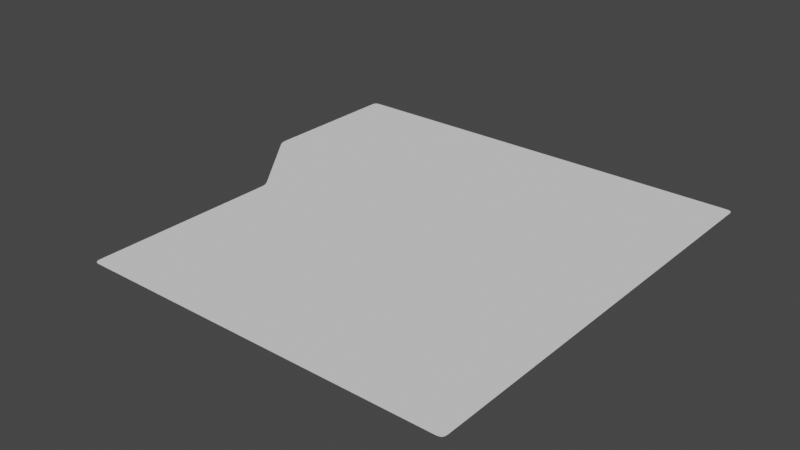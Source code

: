 # Source: untitled.blend  (saved by Blender 3.0.42; exported with 4.5.12 LTS)
import bpy
from mathutils import Matrix  # noqa: F401  (used for matrix-valued properties, if any)

bpy.ops.wm.read_factory_settings(use_empty=True)
scene = bpy.context.scene
scene.name = 'Scene'

# ---- collections
col_collection = bpy.data.collections.new('Collection'); scene.collection.children.link(col_collection)

# ---- node groups
ng_auto_smooth = bpy.data.node_groups.new('Auto Smooth', 'GeometryNodeTree')
_s = ng_auto_smooth.interface.new_socket(name='Geometry', in_out='OUTPUT', socket_type='NodeSocketGeometry')
_s = ng_auto_smooth.interface.new_socket(name='Geometry', in_out='INPUT', socket_type='NodeSocketGeometry')
_s = ng_auto_smooth.interface.new_socket(name='Angle', in_out='INPUT', socket_type='NodeSocketFloat')
_s.subtype = 'ANGLE'
_s.min_value = 0.0
_s.max_value = 3.142
ng_auto_smooth.is_modifier = True
_N = ng_auto_smooth.nodes; _L = ng_auto_smooth.links
n0 = _N.new('NodeGroupOutput'); n0.name = 'Group Output'; n0.location = (480, -100)
n1 = _N.new('NodeGroupInput'); n1.name = 'Group Input'; n1.location = (-420, -300)
n2 = _N.new('NodeGroupInput'); n2.name = 'Group Input.001'; n2.location = (-60, -100)
n3 = _N.new('GeometryNodeSetShadeSmooth'); n3.name = 'Set Shade Smooth'; n3.location = (120, -100)
n3.domain = 'EDGE'
n4 = _N.new('GeometryNodeSetShadeSmooth'); n4.name = 'Set Shade Smooth.001'; n4.location = (300, -100)
n5 = _N.new('GeometryNodeInputMeshEdgeAngle'); n5.name = 'Edge Angle'; n5.location = (-420, -220)
n6 = _N.new('GeometryNodeInputEdgeSmooth'); n6.name = 'Is Edge Smooth'; n6.location = (-60, -160)
n7 = _N.new('GeometryNodeInputShadeSmooth'); n7.name = 'Is Face Smooth'; n7.location = (-240, -340)
n8 = _N.new('FunctionNodeBooleanMath'); n8.name = 'Boolean Math'; n8.location = (-60, -220)
n9 = _N.new('FunctionNodeCompare'); n9.name = 'Compare'; n9.location = (-240, -180)
n9.operation = 'LESS_EQUAL'
_L.new(n5.outputs[0], n9.inputs[0])
_L.new(n4.outputs[0], n0.inputs[0])
_L.new(n1.outputs[1], n9.inputs[1])
_L.new(n9.outputs[0], n8.inputs[0])
_L.new(n7.outputs[0], n8.inputs[1])
_L.new(n2.outputs[0], n3.inputs[0])
_L.new(n6.outputs[0], n3.inputs[1])
_L.new(n3.outputs[0], n4.inputs[0])
_L.new(n8.outputs[0], n3.inputs[2])
n0.is_active_output = True

# ---- world
world_world = bpy.data.worlds.new('World'); scene.world = world_world
world_world.use_nodes = True; world_world.node_tree.nodes.clear()
_N = world_world.node_tree.nodes; _L = world_world.node_tree.links
n0 = _N.new('ShaderNodeOutputWorld'); n0.name = 'World Output'; n0.location = (300, 300)
n1 = _N.new('ShaderNodeBackground'); n1.name = 'Background'; n1.location = (10, 300)
n1.inputs[0].default_value = (0.05088, 0.05088, 0.05088, 1.0)
_L.new(n1.outputs[0], n0.inputs[0])
n0.is_active_output = True
world_world.color = (0.05088, 0.05088, 0.05088)
world_world.use_sun_shadow = False
world_world.sun_shadow_jitter_overblur = 0.0

# ---- meshes
me_plane = bpy.data.meshes.new('Plane')
me_plane.from_pydata([(-0.7103, -1.0, 0.0), (1.0, -1.0, 0.0), (-1.0, 1.0, 0.0), (1.0, 1.0, 0.0), (-0.7103, -0.07964, 0.0), (1.0, -0.07964, 0.0), (1.0, 0.3079, 0.0), (-1.0, 0.3079, 0.0)], [], [(7, 6, 3, 2), (0, 1, 5, 4), (4, 5, 6, 7)])
me_plane.polygons.foreach_set('use_smooth', [True] * 3)
_uv = me_plane.uv_layers.new(name='UVMap')
_uv.uv.foreach_set('vector', [0.0, 0.6076, 1.0, 0.6076, 1.0, 1.0, 0.0, 1.0, 0.0, 0.0, 1.0, 0.0, 1.0, 0.4138, 0.0, 0.4138, 0.0, 0.4138, 1.0, 0.4138, 1.0, 0.6076, 0.0, 0.6076])
me_plane.use_remesh_fix_poles = True
me_plane.use_remesh_preserve_attributes = False
me_plane.update()

# ---- objects
ob_plane = bpy.data.objects.new('Plane', me_plane)

# ---- transforms, parenting, visibility, modifiers, constraints
ob_plane.location = (0.0, 0.0, 0.0)
ob_plane.show_all_edges = True
_m = ob_plane.modifiers.new('Bevel', 'BEVEL')
_m.width = 0.039
_m.width_pct = 0.039
_m.segments = 11
_m.affect = 'VERTICES'
_m.profile = 0.7
_m.miter_outer = 'MITER_ARC'
_m = ob_plane.modifiers.new('Auto Smooth', 'NODES')
_m.node_group = ng_auto_smooth
_gi = [s.identifier for s in ng_auto_smooth.interface.items_tree if s.item_type == 'SOCKET' and s.in_out == 'INPUT']
_m[_gi[1]] = 0.2601  # Angle

# ---- collection membership
col_collection.objects.link(ob_plane)

# ---- scene / render settings (as saved in the file)
scene.frame_start = 1; scene.frame_end = 250; scene.frame_set(0)
scene.render.engine = 'BLENDER_EEVEE_NEXT'
scene.cycles.sampling_pattern = 'TABULATED_SOBOL'
scene.cycles.use_light_tree = False
scene.view_settings.view_transform = 'Filmic'
bpy.context.view_layer.update()

# ---- added for rendering (the .blend has no active camera and no usable light): camera, sun
cam_auto = bpy.data.cameras.new('AutoCamera')
cam_auto.lens = 50.0
cam_auto.sensor_width = 36.0
cam_auto.clip_end = 1000.0
ob_auto_camera = bpy.data.objects.new('AutoCamera', cam_auto)
scene.collection.objects.link(ob_auto_camera)
ob_auto_camera.location = (2.61693, -3.14032, 2.09354)
ob_auto_camera.rotation_euler = (1.09748, -7.21219e-08, 0.694738)
scene.camera = ob_auto_camera
light_auto_sun = bpy.data.lights.new('AutoSun', 'SUN')
light_auto_sun.energy = 3.0
light_auto_sun.angle = 0.0523599
ob_auto_sun = bpy.data.objects.new('AutoSun', light_auto_sun)
scene.collection.objects.link(ob_auto_sun)
ob_auto_sun.rotation_euler = (0.872665, 0.174533, 0.523599)
bpy.context.view_layer.update()
